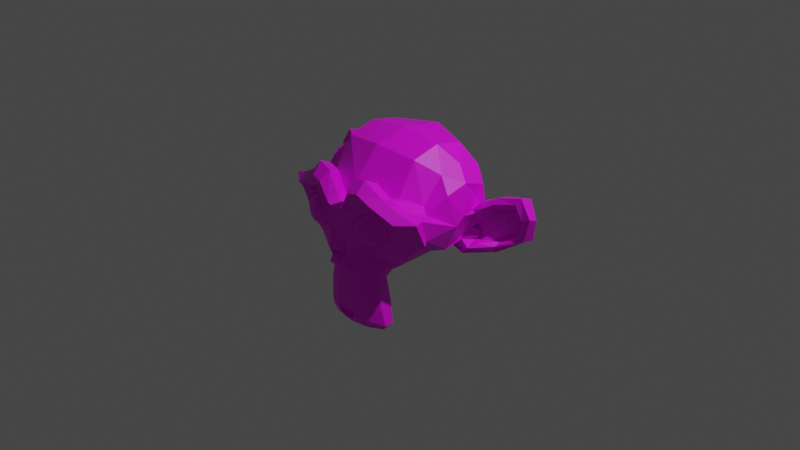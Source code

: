 # Source: monkey.blend  (saved by Blender 3.5.10; exported with 4.5.12 LTS)
import bpy
from mathutils import Matrix  # noqa: F401  (used for matrix-valued properties, if any)

bpy.ops.wm.read_factory_settings(use_empty=True)
scene = bpy.context.scene
scene.name = 'Scene'

# ---- collections
col_collection = bpy.data.collections.new('Collection'); scene.collection.children.link(col_collection)

# ---- images (referenced by path relative to the original .blend; pixels are not part of the script)
import os
ASSET_DIR = os.environ.get("B2B_ASSET_DIR", "")  # directory of the original .blend (textures are referenced by path, not embedded)
HERE = os.path.dirname(os.path.abspath(__file__))  # packed textures are extracted next to this script under _unpacked/

def load_image(name, relpath, width, height, colorspace="sRGB"):
    """Load a texture the original file referenced (path relative to the .blend, or extracted next to this script)."""
    p = next((c for c in (os.path.join(HERE, relpath), os.path.join(ASSET_DIR, relpath)) if relpath and os.path.exists(c)), "")
    if p:
        img = bpy.data.images.load(p, check_existing=True)
        img.name = name
    else:  # same state as the original file: an image datablock whose file is absent (Cycles renders it pink)
        img = bpy.data.images.new(name, width, height)
        img.source = "FILE"
        img.filepath = "//" + (relpath or name)
    img.colorspace_settings.name = colorspace
    return img
img_monkey_base_color = load_image('Monkey Base Color', '', 1024, 1024, 'sRGB')
img_diffuse = load_image('diffuse', 'diffuse.png', 1024, 1024, 'sRGB')

# ---- materials (node trees are filled in below, after node groups)
mat_material_001 = bpy.data.materials.new('Material.001')

# ---- material node trees
mat_material_001.use_nodes = True; mat_material_001.node_tree.nodes.clear()
_N = mat_material_001.node_tree.nodes; _L = mat_material_001.node_tree.links
n0 = _N.new('ShaderNodeBsdfPrincipled'); n0.name = 'Principled BSDF'; n0.location = (10, 300)
n0.distribution = 'GGX'
n0.subsurface_method = 'RANDOM_WALK_SKIN'
n0.inputs[3].default_value = 1.45
n0.inputs[27].default_value = (0.0, 0.0, 0.0, 1.0)
n0.inputs[28].default_value = 1.0
n1 = _N.new('ShaderNodeOutputMaterial'); n1.name = 'Material Output'; n1.location = (300, 300)
n2 = _N.new('ShaderNodeTexImage'); n2.name = 'Image Texture'; n2.location = (-280, 280)
n2.image = img_monkey_base_color
n3 = _N.new('ShaderNodeTexImage'); n3.name = 'Image Texture.001'; n3.location = (346, 102)
n3.image = img_diffuse
_L.new(n0.outputs[0], n1.inputs[0])
_L.new(n3.outputs[0], n0.inputs[0])
n1.is_active_output = True

# ---- world
world_world = bpy.data.worlds.new('World'); scene.world = world_world
world_world.use_nodes = True; world_world.node_tree.nodes.clear()
_N = world_world.node_tree.nodes; _L = world_world.node_tree.links
n0 = _N.new('ShaderNodeOutputWorld'); n0.name = 'World Output'; n0.location = (300, 300)
n1 = _N.new('ShaderNodeBackground'); n1.name = 'Background'; n1.location = (10, 300)
n1.inputs[0].default_value = (0.05088, 0.05088, 0.05088, 1.0)
_L.new(n1.outputs[0], n0.inputs[0])
n0.is_active_output = True
world_world.color = (0.05088, 0.05088, 0.05088)
world_world.use_sun_shadow = False
world_world.sun_shadow_jitter_overblur = 0.0

# ---- cameras
cam_camera = bpy.data.cameras.new('Camera')
cam_camera.clip_end = 100.0
cam_camera.ortho_scale = 7.314

# ---- lights
light_light = bpy.data.lights.new('Light', 'POINT')
light_light.transmission_factor = 0.0
light_light.energy = 1000.0
light_light.shadow_soft_size = 0.1
light_light.shadow_maximum_resolution = 0.006
light_light.use_absolute_resolution = True

# ---- meshes
me_suzanne = bpy.data.meshes.new('Suzanne')
me_suzanne.from_pydata([(0.4375, -0.7656, 0.1641), (-0.4375, -0.7656, 0.1641), (0.5, -0.6875, 0.09375), (-0.5, -0.6875, 0.09375), (0.5469, -0.5781, 0.05469), (-0.5469, -0.5781, 0.05469), (0.3516, -0.6172, -0.02344), (-0.3516, -0.6172, -0.02344), (0.3516, -0.7188, 0.03125), (-0.3516, -0.7188, 0.03125), (0.3516, -0.7812, 0.1328), (-0.3516, -0.7812, 0.1328), (0.2734, -0.7969, 0.1641), (-0.2734, -0.7969, 0.1641), (0.2031, -0.7422, 0.09375), (-0.2031, -0.7422, 0.09375), (0.1562, -0.6484, 0.05469), (-0.1562, -0.6484, 0.05469), (0.07812, -0.6562, 0.2422), (-0.07812, -0.6562, 0.2422), (0.1406, -0.7422, 0.2422), (-0.1406, -0.7422, 0.2422), (0.2422, -0.7969, 0.2422), (-0.2422, -0.7969, 0.2422), (0.2734, -0.7969, 0.3281), (-0.2734, -0.7969, 0.3281), (0.2031, -0.7422, 0.3906), (-0.2031, -0.7422, 0.3906), (0.1562, -0.6484, 0.4375), (-0.1562, -0.6484, 0.4375), (0.3516, -0.6172, 0.5156), (-0.3516, -0.6172, 0.5156), (0.3516, -0.7188, 0.4531), (-0.3516, -0.7188, 0.4531), (0.3516, -0.7812, 0.3594), (-0.3516, -0.7812, 0.3594), (0.4375, -0.7656, 0.3281), (-0.4375, -0.7656, 0.3281), (0.5, -0.6875, 0.3906), (-0.5, -0.6875, 0.3906), (0.5469, -0.5781, 0.4375), (-0.5469, -0.5781, 0.4375), (0.625, -0.5625, 0.2422), (-0.625, -0.5625, 0.2422), (0.5625, -0.6719, 0.2422), (-0.5625, -0.6719, 0.2422), (0.4688, -0.7578, 0.2422), (-0.4688, -0.7578, 0.2422), (0.4766, -0.7734, 0.2422), (-0.4766, -0.7734, 0.2422), (0.4453, -0.7812, 0.3359), (-0.4453, -0.7812, 0.3359), (0.3516, -0.8047, 0.375), (-0.3516, -0.8047, 0.375), (0.2656, -0.8203, 0.3359), (-0.2656, -0.8203, 0.3359), (0.2266, -0.8203, 0.2422), (-0.2266, -0.8203, 0.2422), (0.2656, -0.8203, 0.1562), (-0.2656, -0.8203, 0.1562), (0.3516, -0.8281, 0.2422), (-0.3516, -0.8281, 0.2422), (0.3516, -0.8047, 0.1172), (-0.3516, -0.8047, 0.1172), (0.4453, -0.7812, 0.1562), (-0.4453, -0.7812, 0.1562), (0.0, -0.7422, 0.4297), (0.0, -0.8203, 0.3516), (0.0, -0.7344, -0.6797), (0.0, -0.7812, -0.3203), (0.0, -0.7969, -0.1875), (0.0, -0.7188, -0.7734), (0.0, -0.6016, 0.4062), (0.0, -0.5703, 0.5703), (0.0, 0.5469, 0.8984), (0.0, 0.8516, 0.5625), (0.0, 0.8281, 0.07031), (0.0, 0.3516, -0.3828), (0.2031, -0.5625, -0.1875), (-0.2031, -0.5625, -0.1875), (0.3125, -0.5703, -0.4375), (-0.3125, -0.5703, -0.4375), (0.3516, -0.5703, -0.6953), (-0.3516, -0.5703, -0.6953), (0.3672, -0.5312, -0.8906), (-0.3672, -0.5312, -0.8906), (0.3281, -0.5234, -0.9453), (-0.3281, -0.5234, -0.9453), (0.1797, -0.5547, -0.9688), (-0.1797, -0.5547, -0.9688), (0.0, -0.5781, -0.9844), (0.4375, -0.5312, -0.1406), (-0.4375, -0.5312, -0.1406), (0.6328, -0.5391, -0.03906), (-0.6328, -0.5391, -0.03906), (0.8281, -0.4453, 0.1484), (-0.8281, -0.4453, 0.1484), (0.8594, -0.5938, 0.4297), (-0.8594, -0.5938, 0.4297), (0.7109, -0.625, 0.4844), (-0.7109, -0.625, 0.4844), (0.4922, -0.6875, 0.6016), (-0.4922, -0.6875, 0.6016), (0.3203, -0.7344, 0.7578), (-0.3203, -0.7344, 0.7578), (0.1562, -0.7578, 0.7188), (-0.1562, -0.7578, 0.7188), (0.0625, -0.75, 0.4922), (-0.0625, -0.75, 0.4922), (0.1641, -0.7734, 0.4141), (-0.1641, -0.7734, 0.4141), (0.125, -0.7656, 0.3047), (-0.125, -0.7656, 0.3047), (0.2031, -0.7422, 0.09375), (-0.2031, -0.7422, 0.09375), (0.375, -0.7031, 0.01562), (-0.375, -0.7031, 0.01562), (0.4922, -0.6719, 0.0625), (-0.4922, -0.6719, 0.0625), (0.625, -0.6484, 0.1875), (-0.625, -0.6484, 0.1875), (0.6406, -0.6484, 0.2969), (-0.6406, -0.6484, 0.2969), (0.6016, -0.6641, 0.375), (-0.6016, -0.6641, 0.375), (0.4297, -0.7188, 0.4375), (-0.4297, -0.7188, 0.4375), (0.25, -0.7578, 0.4688), (-0.25, -0.7578, 0.4688), (0.0, -0.7344, -0.7656), (0.1094, -0.7344, -0.7188), (-0.1094, -0.7344, -0.7188), (0.1172, -0.7109, -0.8359), (-0.1172, -0.7109, -0.8359), (0.0625, -0.6953, -0.8828), (-0.0625, -0.6953, -0.8828), (0.0, -0.6875, -0.8906), (0.0, -0.75, -0.1953), (0.0, -0.7422, -0.1406), (0.1016, -0.7422, -0.1484), (-0.1016, -0.7422, -0.1484), (0.125, -0.75, -0.2266), (-0.125, -0.75, -0.2266), (0.08594, -0.7422, -0.2891), (-0.08594, -0.7422, -0.2891), (0.3984, -0.6719, -0.04688), (-0.3984, -0.6719, -0.04688), (0.6172, -0.625, 0.05469), (-0.6172, -0.625, 0.05469), (0.7266, -0.6016, 0.2031), (-0.7266, -0.6016, 0.2031), (0.7422, -0.6562, 0.375), (-0.7422, -0.6562, 0.375), (0.6875, -0.7266, 0.4141), (-0.6875, -0.7266, 0.4141), (0.4375, -0.7969, 0.5469), (-0.4375, -0.7969, 0.5469), (0.3125, -0.8359, 0.6406), (-0.3125, -0.8359, 0.6406), (0.2031, -0.8516, 0.6172), (-0.2031, -0.8516, 0.6172), (0.1016, -0.8438, 0.4297), (-0.1016, -0.8438, 0.4297), (0.125, -0.8125, -0.1016), (-0.125, -0.8125, -0.1016), (0.2109, -0.7109, -0.4453), (-0.2109, -0.7109, -0.4453), (0.25, -0.6875, -0.7031), (-0.25, -0.6875, -0.7031), (0.2656, -0.6641, -0.8203), (-0.2656, -0.6641, -0.8203), (0.2344, -0.6328, -0.9141), (-0.2344, -0.6328, -0.9141), (0.1641, -0.6328, -0.9297), (-0.1641, -0.6328, -0.9297), (0.0, -0.6406, -0.9453), (0.0, -0.7266, 0.04688), (0.0, -0.7656, 0.2109), (0.3281, -0.7422, 0.4766), (-0.3281, -0.7422, 0.4766), (0.1641, -0.75, 0.1406), (-0.1641, -0.75, 0.1406), (0.1328, -0.7578, 0.2109), (-0.1328, -0.7578, 0.2109), (0.1172, -0.7344, -0.6875), (-0.1172, -0.7344, -0.6875), (0.07812, -0.75, -0.4453), (-0.07812, -0.75, -0.4453), (0.0, -0.75, -0.4453), (0.0, -0.7422, -0.3281), (0.09375, -0.7812, -0.2734), (-0.09375, -0.7812, -0.2734), (0.1328, -0.7969, -0.2266), (-0.1328, -0.7969, -0.2266), (0.1094, -0.7812, -0.1328), (-0.1094, -0.7812, -0.1328), (0.03906, -0.7812, -0.125), (-0.03906, -0.7812, -0.125), (0.0, -0.8281, -0.2031), (0.04688, -0.8125, -0.1484), (-0.04688, -0.8125, -0.1484), (0.09375, -0.8125, -0.1562), (-0.09375, -0.8125, -0.1562), (0.1094, -0.8281, -0.2266), (-0.1094, -0.8281, -0.2266), (0.07812, -0.8047, -0.25), (-0.07812, -0.8047, -0.25), (0.0, -0.8047, -0.2891), (0.2578, -0.5547, -0.3125), (-0.2578, -0.5547, -0.3125), (0.1641, -0.7109, -0.2422), (-0.1641, -0.7109, -0.2422), (0.1797, -0.7109, -0.3125), (-0.1797, -0.7109, -0.3125), (0.2344, -0.5547, -0.25), (-0.2344, -0.5547, -0.25), (0.0, -0.6875, -0.875), (0.04688, -0.6875, -0.8672), (-0.04688, -0.6875, -0.8672), (0.09375, -0.7109, -0.8203), (-0.09375, -0.7109, -0.8203), (0.09375, -0.7266, -0.7422), (-0.09375, -0.7266, -0.7422), (0.0, -0.6562, -0.7812), (0.09375, -0.6641, -0.75), (-0.09375, -0.6641, -0.75), (0.09375, -0.6406, -0.8125), (-0.09375, -0.6406, -0.8125), (0.04688, -0.6328, -0.8516), (-0.04688, -0.6328, -0.8516), (0.0, -0.6328, -0.8594), (0.1719, -0.7812, 0.2188), (-0.1719, -0.7812, 0.2188), (0.1875, -0.7734, 0.1562), (-0.1875, -0.7734, 0.1562), (0.3359, -0.7578, 0.4297), (-0.3359, -0.7578, 0.4297), (0.2734, -0.7734, 0.4219), (-0.2734, -0.7734, 0.4219), (0.4219, -0.7734, 0.3984), (-0.4219, -0.7734, 0.3984), (0.5625, -0.6953, 0.3516), (-0.5625, -0.6953, 0.3516), (0.5859, -0.6875, 0.2891), (-0.5859, -0.6875, 0.2891), (0.5781, -0.6797, 0.1953), (-0.5781, -0.6797, 0.1953), (0.4766, -0.7188, 0.1016), (-0.4766, -0.7188, 0.1016), (0.375, -0.7422, 0.0625), (-0.375, -0.7422, 0.0625), (0.2266, -0.7812, 0.1094), (-0.2266, -0.7812, 0.1094), (0.1797, -0.7812, 0.2969), (-0.1797, -0.7812, 0.2969), (0.2109, -0.7812, 0.375), (-0.2109, -0.7812, 0.375), (0.2344, -0.7578, 0.3594), (-0.2344, -0.7578, 0.3594), (0.1953, -0.7578, 0.2969), (-0.1953, -0.7578, 0.2969), (0.2422, -0.7578, 0.125), (-0.2422, -0.7578, 0.125), (0.375, -0.7266, 0.08594), (-0.375, -0.7266, 0.08594), (0.4609, -0.7031, 0.1172), (-0.4609, -0.7031, 0.1172), (0.5469, -0.6719, 0.2109), (-0.5469, -0.6719, 0.2109), (0.5547, -0.6719, 0.2812), (-0.5547, -0.6719, 0.2812), (0.5312, -0.6797, 0.3359), (-0.5312, -0.6797, 0.3359), (0.4141, -0.75, 0.3906), (-0.4141, -0.75, 0.3906), (0.2812, -0.7656, 0.3984), (-0.2812, -0.7656, 0.3984), (0.3359, -0.75, 0.4062), (-0.3359, -0.75, 0.4062), (0.2031, -0.75, 0.1719), (-0.2031, -0.75, 0.1719), (0.1953, -0.75, 0.2266), (-0.1953, -0.75, 0.2266), (0.1094, -0.6094, 0.4609), (-0.1094, -0.6094, 0.4609), (0.1953, -0.6172, 0.6641), (-0.1953, -0.6172, 0.6641), (0.3359, -0.5938, 0.6875), (-0.3359, -0.5938, 0.6875), (0.4844, -0.5547, 0.5547), (-0.4844, -0.5547, 0.5547), (0.6797, -0.4922, 0.4531), (-0.6797, -0.4922, 0.4531), (0.7969, -0.4609, 0.4062), (-0.7969, -0.4609, 0.4062), (0.7734, -0.375, 0.1641), (-0.7734, -0.375, 0.1641), (0.6016, -0.4141, 0.0), (-0.6016, -0.4141, 0.0), (0.4375, -0.4688, -0.09375), (-0.4375, -0.4688, -0.09375), (0.0, -0.2891, 0.8984), (0.0, 0.07812, 0.9844), (0.0, 0.6719, -0.1953), (0.0, -0.1875, -0.4609), (0.0, -0.4609, -0.9766), (0.0, -0.3438, -0.8047), (0.0, -0.3203, -0.5703), (0.0, -0.2812, -0.4844), (0.8516, -0.05469, 0.2344), (-0.8516, -0.05469, 0.2344), (0.8594, 0.04688, 0.3203), (-0.8594, 0.04688, 0.3203), (0.7734, 0.4375, 0.2656), (-0.7734, 0.4375, 0.2656), (0.4609, 0.7031, 0.4375), (-0.4609, 0.7031, 0.4375), (0.7344, -0.07031, -0.04688), (-0.7344, -0.07031, -0.04688), (0.5938, 0.1641, -0.125), (-0.5938, 0.1641, -0.125), (0.6406, 0.4297, -0.007812), (-0.6406, 0.4297, -0.007812), (0.3359, 0.6641, 0.05469), (-0.3359, 0.6641, 0.05469), (0.2344, -0.4062, -0.3516), (-0.2344, -0.4062, -0.3516), (0.1797, -0.2578, -0.4141), (-0.1797, -0.2578, -0.4141), (0.2891, -0.3828, -0.7109), (-0.2891, -0.3828, -0.7109), (0.25, -0.3906, -0.5), (-0.25, -0.3906, -0.5), (0.3281, -0.3984, -0.9141), (-0.3281, -0.3984, -0.9141), (0.1406, -0.3672, -0.7578), (-0.1406, -0.3672, -0.7578), (0.125, -0.3594, -0.5391), (-0.125, -0.3594, -0.5391), (0.1641, -0.4375, -0.9453), (-0.1641, -0.4375, -0.9453), (0.2188, -0.4297, -0.2812), (-0.2188, -0.4297, -0.2812), (0.2109, -0.4688, -0.2266), (-0.2109, -0.4688, -0.2266), (0.2031, -0.5, -0.1719), (-0.2031, -0.5, -0.1719), (0.2109, -0.1641, -0.3906), (-0.2109, -0.1641, -0.3906), (0.2969, 0.2656, -0.3125), (-0.2969, 0.2656, -0.3125), (0.3438, 0.5391, -0.1484), (-0.3438, 0.5391, -0.1484), (0.4531, 0.3828, 0.8672), (-0.4531, 0.3828, 0.8672), (0.4531, 0.07031, 0.9297), (-0.4531, 0.07031, 0.9297), (0.4531, -0.2344, 0.8516), (-0.4531, -0.2344, 0.8516), (0.4609, -0.4297, 0.5234), (-0.4609, -0.4297, 0.5234), (0.7266, -0.3359, 0.4062), (-0.7266, -0.3359, 0.4062), (0.6328, -0.2812, 0.4531), (-0.6328, -0.2812, 0.4531), (0.6406, -0.05469, 0.7031), (-0.6406, -0.05469, 0.7031), (0.7969, -0.125, 0.5625), (-0.7969, -0.125, 0.5625), (0.7969, 0.1172, 0.6172), (-0.7969, 0.1172, 0.6172), (0.6406, 0.1953, 0.75), (-0.6406, 0.1953, 0.75), (0.6406, 0.4453, 0.6797), (-0.6406, 0.4453, 0.6797), (0.7969, 0.3594, 0.5391), (-0.7969, 0.3594, 0.5391), (0.6172, 0.5859, 0.3281), (-0.6172, 0.5859, 0.3281), (0.4844, 0.5469, 0.02344), (-0.4844, 0.5469, 0.02344), (0.8203, 0.2031, 0.3281), (-0.8203, 0.2031, 0.3281), (0.4062, -0.1484, -0.1719), (-0.4062, -0.1484, -0.1719), (0.4297, 0.2109, -0.1953), (-0.4297, 0.2109, -0.1953), (0.8906, 0.2344, 0.4062), (-0.8906, 0.2344, 0.4062), (0.7734, 0.125, -0.1406), (-0.7734, 0.125, -0.1406), (1.039, 0.3281, -0.1016), (-1.039, 0.3281, -0.1016), (1.281, 0.4297, 0.05469), (-1.281, 0.4297, 0.05469), (1.352, 0.4219, 0.3203), (-1.352, 0.4219, 0.3203), (1.234, 0.4219, 0.5078), (-1.234, 0.4219, 0.5078), (1.023, 0.3125, 0.4766), (-1.023, 0.3125, 0.4766), (1.016, 0.2891, 0.4141), (-1.016, 0.2891, 0.4141), (1.188, 0.3906, 0.4375), (-1.188, 0.3906, 0.4375), (1.266, 0.4062, 0.2891), (-1.266, 0.4062, 0.2891), (1.211, 0.4062, 0.07812), (-1.211, 0.4062, 0.07812), (1.031, 0.3047, -0.03906), (-1.031, 0.3047, -0.03906), (0.8281, 0.1328, -0.07031), (-0.8281, 0.1328, -0.07031), (0.9219, 0.2188, 0.3594), (-0.9219, 0.2188, 0.3594), (0.9453, 0.2891, 0.3047), (-0.9453, 0.2891, 0.3047), (0.8828, 0.2109, -0.02344), (-0.8828, 0.2109, -0.02344), (1.039, 0.3672, 0.0), (-1.039, 0.3672, 0.0), (1.188, 0.4453, 0.09375), (-1.188, 0.4453, 0.09375), (1.234, 0.4453, 0.25), (-1.234, 0.4453, 0.25), (1.172, 0.4375, 0.3594), (-1.172, 0.4375, 0.3594), (1.023, 0.3594, 0.3438), (-1.023, 0.3594, 0.3438), (0.8438, 0.2109, 0.2891), (-0.8438, 0.2109, 0.2891), (0.8359, 0.2734, 0.1719), (-0.8359, 0.2734, 0.1719), (0.7578, 0.2734, 0.09375), (-0.7578, 0.2734, 0.09375), (0.8203, 0.2734, 0.08594), (-0.8203, 0.2734, 0.08594), (0.8438, 0.2734, 0.01562), (-0.8438, 0.2734, 0.01562), (0.8125, 0.2734, -0.01562), (-0.8125, 0.2734, -0.01562), (0.7266, 0.07031, 0.0), (-0.7266, 0.07031, 0.0), (0.7188, 0.1719, -0.02344), (-0.7188, 0.1719, -0.02344), (0.7188, 0.1875, 0.03906), (-0.7188, 0.1875, 0.03906), (0.7969, 0.2109, 0.2031), (-0.7969, 0.2109, 0.2031), (0.8906, 0.2656, 0.2422), (-0.8906, 0.2656, 0.2422), (0.8906, 0.3203, 0.2344), (-0.8906, 0.3203, 0.2344), (0.8125, 0.3203, -0.01562), (-0.8125, 0.3203, -0.01562), (0.8516, 0.3203, 0.01562), (-0.8516, 0.3203, 0.01562), (0.8281, 0.3203, 0.07812), (-0.8281, 0.3203, 0.07812), (0.7656, 0.3203, 0.09375), (-0.7656, 0.3203, 0.09375), (0.8438, 0.3203, 0.1719), (-0.8438, 0.3203, 0.1719), (1.039, 0.4141, 0.3281), (-1.039, 0.4141, 0.3281), (1.188, 0.4844, 0.3438), (-1.188, 0.4844, 0.3438), (1.258, 0.4922, 0.2422), (-1.258, 0.4922, 0.2422), (1.211, 0.4844, 0.08594), (-1.211, 0.4844, 0.08594), (1.047, 0.4219, 0.0), (-1.047, 0.4219, 0.0), (0.8828, 0.2656, -0.01562), (-0.8828, 0.2656, -0.01562), (0.9531, 0.3438, 0.2891), (-0.9531, 0.3438, 0.2891), (0.8906, 0.3281, 0.1094), (-0.8906, 0.3281, 0.1094), (0.9375, 0.3359, 0.0625), (-0.9375, 0.3359, 0.0625), (1.0, 0.3672, 0.125), (-1.0, 0.3672, 0.125), (0.9609, 0.3516, 0.1719), (-0.9609, 0.3516, 0.1719), (1.016, 0.375, 0.2344), (-1.016, 0.375, 0.2344), (1.055, 0.3828, 0.1875), (-1.055, 0.3828, 0.1875), (1.109, 0.3906, 0.2109), (-1.109, 0.3906, 0.2109), (1.086, 0.3906, 0.2734), (-1.086, 0.3906, 0.2734), (1.023, 0.4844, 0.4375), (-1.023, 0.4844, 0.4375), (1.25, 0.5469, 0.4688), (-1.25, 0.5469, 0.4688), (1.367, 0.5, 0.2969), (-1.367, 0.5, 0.2969), (1.312, 0.5312, 0.05469), (-1.312, 0.5312, 0.05469), (1.039, 0.4922, -0.08594), (-1.039, 0.4922, -0.08594), (0.7891, 0.3281, -0.125), (-0.7891, 0.3281, -0.125), (0.8594, 0.3828, 0.3828), (-0.8594, 0.3828, 0.3828)], [], [(46, 0, 2, 44), (3, 1, 47, 45), (44, 2, 4, 42), (5, 3, 45, 43), (2, 8, 6, 4), (7, 9, 3, 5), (0, 10, 8, 2), (9, 11, 1, 3), (10, 12, 14, 8), (15, 13, 11, 9), (8, 14, 16, 6), (17, 15, 9, 7), (14, 20, 18, 16), (19, 21, 15, 17), (12, 22, 20, 14), (21, 23, 13, 15), (22, 24, 26, 20), (27, 25, 23, 21), (20, 26, 28, 18), (29, 27, 21, 19), (26, 32, 30, 28), (31, 33, 27, 29), (24, 34, 32, 26), (33, 35, 25, 27), (34, 36, 38, 32), (39, 37, 35, 33), (32, 38, 40, 30), (41, 39, 33, 31), (38, 44, 42, 40), (43, 45, 39, 41), (36, 46, 44, 38), (45, 47, 37, 39), (46, 36, 50, 48), (51, 37, 47, 49), (36, 34, 52, 50), (53, 35, 37, 51), (34, 24, 54, 52), (55, 25, 35, 53), (24, 22, 56, 54), (57, 23, 25, 55), (22, 12, 58, 56), (59, 13, 23, 57), (12, 10, 62, 58), (63, 11, 13, 59), (10, 0, 64, 62), (65, 1, 11, 63), (0, 46, 48, 64), (49, 47, 1, 65), (60, 64, 48), (49, 65, 61), (62, 64, 60), (61, 65, 63), (60, 58, 62), (63, 59, 61), (60, 56, 58), (59, 57, 61), (60, 54, 56), (57, 55, 61), (60, 52, 54), (55, 53, 61), (60, 50, 52), (53, 51, 61), (60, 48, 50), (51, 49, 61), (88, 173, 175, 90), (175, 174, 89, 90), (86, 171, 173, 88), (174, 172, 87, 89), (84, 169, 171, 86), (172, 170, 85, 87), (82, 167, 169, 84), (170, 168, 83, 85), (80, 165, 167, 82), (168, 166, 81, 83), (78, 91, 145, 163), (146, 92, 79, 164), (91, 93, 147, 145), (148, 94, 92, 146), (93, 95, 149, 147), (150, 96, 94, 148), (95, 97, 151, 149), (152, 98, 96, 150), (97, 99, 153, 151), (154, 100, 98, 152), (99, 101, 155, 153), (156, 102, 100, 154), (101, 103, 157, 155), (158, 104, 102, 156), (103, 105, 159, 157), (160, 106, 104, 158), (105, 107, 161, 159), (162, 108, 106, 160), (107, 66, 67, 161), (67, 66, 108, 162), (109, 127, 159, 161), (160, 128, 110, 162), (127, 178, 157, 159), (158, 179, 128, 160), (125, 155, 157, 178), (158, 156, 126, 179), (123, 153, 155, 125), (156, 154, 124, 126), (121, 151, 153, 123), (154, 152, 122, 124), (119, 149, 151, 121), (152, 150, 120, 122), (117, 147, 149, 119), (150, 148, 118, 120), (115, 145, 147, 117), (148, 146, 116, 118), (113, 163, 145, 115), (146, 164, 114, 116), (113, 180, 176, 163), (176, 181, 114, 164), (109, 161, 67, 111), (67, 162, 110, 112), (111, 67, 177, 182), (177, 67, 112, 183), (176, 180, 182, 177), (183, 181, 176, 177), (134, 136, 175, 173), (175, 136, 135, 174), (132, 134, 173, 171), (174, 135, 133, 172), (130, 132, 171, 169), (172, 133, 131, 170), (165, 186, 184, 167), (185, 187, 166, 168), (130, 169, 167, 184), (168, 170, 131, 185), (143, 189, 188, 186), (188, 189, 144, 187), (184, 186, 188, 68), (188, 187, 185, 68), (129, 130, 184, 68), (185, 131, 129, 68), (141, 192, 190, 143), (191, 193, 142, 144), (139, 194, 192, 141), (193, 195, 140, 142), (138, 196, 194, 139), (195, 197, 138, 140), (137, 70, 196, 138), (197, 70, 137, 138), (189, 143, 190, 69), (191, 144, 189, 69), (69, 190, 205, 207), (206, 191, 69, 207), (70, 198, 199, 196), (200, 198, 70, 197), (196, 199, 201, 194), (202, 200, 197, 195), (194, 201, 203, 192), (204, 202, 195, 193), (192, 203, 205, 190), (206, 204, 193, 191), (198, 203, 201, 199), (202, 204, 198, 200), (198, 207, 205, 203), (206, 207, 198, 204), (138, 139, 163, 176), (164, 140, 138, 176), (139, 141, 210, 163), (211, 142, 140, 164), (141, 143, 212, 210), (213, 144, 142, 211), (143, 186, 165, 212), (166, 187, 144, 213), (80, 208, 212, 165), (213, 209, 81, 166), (208, 214, 210, 212), (211, 215, 209, 213), (78, 163, 210, 214), (211, 164, 79, 215), (130, 129, 71, 221), (71, 129, 131, 222), (132, 130, 221, 219), (222, 131, 133, 220), (134, 132, 219, 217), (220, 133, 135, 218), (136, 134, 217, 216), (218, 135, 136, 216), (216, 217, 228, 230), (229, 218, 216, 230), (217, 219, 226, 228), (227, 220, 218, 229), (219, 221, 224, 226), (225, 222, 220, 227), (221, 71, 223, 224), (223, 71, 222, 225), (223, 230, 228, 224), (229, 230, 223, 225), (224, 228, 226), (227, 229, 225), (182, 180, 233, 231), (234, 181, 183, 232), (111, 182, 231, 253), (232, 183, 112, 254), (109, 111, 253, 255), (254, 112, 110, 256), (180, 113, 251, 233), (252, 114, 181, 234), (113, 115, 249, 251), (250, 116, 114, 252), (115, 117, 247, 249), (248, 118, 116, 250), (117, 119, 245, 247), (246, 120, 118, 248), (119, 121, 243, 245), (244, 122, 120, 246), (121, 123, 241, 243), (242, 124, 122, 244), (123, 125, 239, 241), (240, 126, 124, 242), (125, 178, 235, 239), (236, 179, 126, 240), (178, 127, 237, 235), (238, 128, 179, 236), (127, 109, 255, 237), (256, 110, 128, 238), (237, 255, 257, 275), (258, 256, 238, 276), (235, 237, 275, 277), (276, 238, 236, 278), (239, 235, 277, 273), (278, 236, 240, 274), (241, 239, 273, 271), (274, 240, 242, 272), (243, 241, 271, 269), (272, 242, 244, 270), (245, 243, 269, 267), (270, 244, 246, 268), (247, 245, 267, 265), (268, 246, 248, 266), (249, 247, 265, 263), (266, 248, 250, 264), (251, 249, 263, 261), (264, 250, 252, 262), (233, 251, 261, 279), (262, 252, 234, 280), (255, 253, 259, 257), (260, 254, 256, 258), (253, 231, 281, 259), (282, 232, 254, 260), (231, 233, 279, 281), (280, 234, 232, 282), (66, 107, 283, 72), (284, 108, 66, 72), (107, 105, 285, 283), (286, 106, 108, 284), (105, 103, 287, 285), (288, 104, 106, 286), (103, 101, 289, 287), (290, 102, 104, 288), (101, 99, 291, 289), (292, 100, 102, 290), (99, 97, 293, 291), (294, 98, 100, 292), (97, 95, 295, 293), (296, 96, 98, 294), (95, 93, 297, 295), (298, 94, 96, 296), (93, 91, 299, 297), (300, 92, 94, 298), (307, 308, 327, 337), (328, 308, 307, 338), (306, 307, 337, 335), (338, 307, 306, 336), (305, 306, 335, 339), (336, 306, 305, 340), (88, 90, 305, 339), (305, 90, 89, 340), (86, 88, 339, 333), (340, 89, 87, 334), (84, 86, 333, 329), (334, 87, 85, 330), (82, 84, 329, 331), (330, 85, 83, 332), (329, 335, 337, 331), (338, 336, 330, 332), (329, 333, 339, 335), (340, 334, 330, 336), (325, 331, 337, 327), (338, 332, 326, 328), (80, 82, 331, 325), (332, 83, 81, 326), (208, 341, 343, 214), (344, 342, 209, 215), (80, 325, 341, 208), (342, 326, 81, 209), (78, 214, 343, 345), (344, 215, 79, 346), (78, 345, 299, 91), (300, 346, 79, 92), (76, 323, 351, 303), (352, 324, 76, 303), (303, 351, 349, 77), (350, 352, 303, 77), (77, 349, 347, 304), (348, 350, 77, 304), (304, 347, 327, 308), (328, 348, 304, 308), (325, 327, 347, 341), (348, 328, 326, 342), (295, 297, 317, 309), (318, 298, 296, 310), (75, 315, 323, 76), (324, 316, 75, 76), (301, 357, 355, 302), (356, 358, 301, 302), (302, 355, 353, 74), (354, 356, 302, 74), (74, 353, 315, 75), (316, 354, 74, 75), (291, 293, 361, 363), (362, 294, 292, 364), (363, 361, 367, 365), (368, 362, 364, 366), (365, 367, 369, 371), (370, 368, 366, 372), (371, 369, 375, 373), (376, 370, 372, 374), (313, 377, 373, 375), (374, 378, 314, 376), (315, 353, 373, 377), (374, 354, 316, 378), (353, 355, 371, 373), (372, 356, 354, 374), (355, 357, 365, 371), (366, 358, 356, 372), (357, 359, 363, 365), (364, 360, 358, 366), (289, 291, 363, 359), (364, 292, 290, 360), (73, 359, 357, 301), (358, 360, 73, 301), (283, 285, 287, 289), (288, 286, 284, 290), (283, 289, 359, 73), (360, 290, 284, 73), (72, 283, 73), (73, 284, 72), (293, 295, 309, 361), (310, 296, 294, 362), (309, 311, 367, 361), (368, 312, 310, 362), (311, 381, 369, 367), (370, 382, 312, 368), (313, 375, 369, 381), (370, 376, 314, 382), (347, 349, 385, 383), (386, 350, 348, 384), (317, 383, 385, 319), (386, 384, 318, 320), (297, 299, 383, 317), (384, 300, 298, 318), (299, 343, 341, 383), (342, 344, 300, 384), (341, 347, 383), (384, 348, 342), (299, 345, 343), (344, 346, 300), (313, 321, 379, 377), (380, 322, 314, 378), (315, 377, 379, 323), (380, 378, 316, 324), (319, 385, 379, 321), (380, 386, 320, 322), (349, 351, 379, 385), (380, 352, 350, 386), (323, 379, 351), (352, 380, 324), (399, 387, 413, 401), (414, 388, 400, 402), (399, 401, 403, 397), (404, 402, 400, 398), (397, 403, 405, 395), (406, 404, 398, 396), (395, 405, 407, 393), (408, 406, 396, 394), (393, 407, 409, 391), (410, 408, 394, 392), (391, 409, 411, 389), (412, 410, 392, 390), (409, 419, 417, 411), (418, 420, 410, 412), (407, 421, 419, 409), (420, 422, 408, 410), (405, 423, 421, 407), (422, 424, 406, 408), (403, 425, 423, 405), (424, 426, 404, 406), (401, 427, 425, 403), (426, 428, 402, 404), (401, 413, 415, 427), (416, 414, 402, 428), (317, 319, 443, 441), (444, 320, 318, 442), (319, 389, 411, 443), (412, 390, 320, 444), (309, 317, 441, 311), (442, 318, 310, 312), (381, 429, 413, 387), (414, 430, 382, 388), (411, 417, 439, 443), (440, 418, 412, 444), (437, 445, 443, 439), (444, 446, 438, 440), (433, 445, 437, 435), (438, 446, 434, 436), (431, 447, 445, 433), (446, 448, 432, 434), (429, 447, 431, 449), (432, 448, 430, 450), (413, 429, 449, 415), (450, 430, 414, 416), (311, 447, 429, 381), (430, 448, 312, 382), (311, 441, 445, 447), (446, 442, 312, 448), (441, 443, 445), (446, 444, 442), (415, 449, 451, 475), (452, 450, 416, 476), (449, 431, 461, 451), (462, 432, 450, 452), (431, 433, 459, 461), (460, 434, 432, 462), (433, 435, 457, 459), (458, 436, 434, 460), (435, 437, 455, 457), (456, 438, 436, 458), (437, 439, 453, 455), (454, 440, 438, 456), (439, 417, 473, 453), (474, 418, 440, 454), (427, 415, 475, 463), (476, 416, 428, 464), (425, 427, 463, 465), (464, 428, 426, 466), (423, 425, 465, 467), (466, 426, 424, 468), (421, 423, 467, 469), (468, 424, 422, 470), (419, 421, 469, 471), (470, 422, 420, 472), (417, 419, 471, 473), (472, 420, 418, 474), (457, 455, 479, 477), (480, 456, 458, 478), (477, 479, 481, 483), (482, 480, 478, 484), (483, 481, 487, 485), (488, 482, 484, 486), (485, 487, 489, 491), (490, 488, 486, 492), (463, 475, 485, 491), (486, 476, 464, 492), (451, 483, 485, 475), (486, 484, 452, 476), (451, 461, 477, 483), (478, 462, 452, 484), (457, 477, 461, 459), (462, 478, 458, 460), (453, 473, 479, 455), (480, 474, 454, 456), (471, 481, 479, 473), (480, 482, 472, 474), (469, 487, 481, 471), (482, 488, 470, 472), (467, 489, 487, 469), (488, 490, 468, 470), (465, 491, 489, 467), (490, 492, 466, 468), (463, 491, 465), (466, 492, 464), (391, 389, 503, 501), (504, 390, 392, 502), (393, 391, 501, 499), (502, 392, 394, 500), (395, 393, 499, 497), (500, 394, 396, 498), (397, 395, 497, 495), (498, 396, 398, 496), (399, 397, 495, 493), (496, 398, 400, 494), (387, 399, 493, 505), (494, 400, 388, 506), (493, 501, 503, 505), (504, 502, 494, 506), (493, 495, 499, 501), (500, 496, 494, 502), (495, 497, 499), (500, 498, 496), (313, 381, 387, 505), (388, 382, 314, 506), (313, 505, 503, 321), (504, 506, 314, 322), (319, 321, 503, 389), (504, 322, 320, 390)])
_uv = me_suzanne.uv_layers.new(name='UVMap')
_uv.uv.foreach_set('vector', [0.891, 0.5901, 0.8706, 0.5896, 0.8601, 0.5601, 0.9046, 0.5594, 0.8562, 0.8505, 0.8681, 0.8215, 0.8884, 0.822, 0.9006, 0.8532, 0.9046, 0.5594, 0.8601, 0.5601, 0.853, 0.5216, 0.9202, 0.5245, 0.8475, 0.8887, 0.8562, 0.8505, 0.9006, 0.8532, 0.9147, 0.8887, 0.8601, 0.5601, 0.8289, 0.5908, 0.7985, 0.5695, 0.853, 0.5216, 0.7951, 0.8384, 0.8264, 0.8185, 0.8562, 0.8505, 0.8475, 0.8887, 0.8706, 0.5896, 0.8544, 0.6048, 0.8289, 0.5908, 0.8601, 0.5601, 0.8264, 0.8185, 0.8525, 0.8057, 0.8681, 0.8215, 0.8562, 0.8505, 0.8544, 0.6048, 0.8541, 0.6255, 0.8282, 0.6334, 0.8289, 0.5908, 0.8276, 0.776, 0.8532, 0.785, 0.8525, 0.8057, 0.8264, 0.8185, 0.8289, 0.5908, 0.8282, 0.6334, 0.791, 0.6454, 0.7985, 0.5695, 0.791, 0.7622, 0.8276, 0.776, 0.8264, 0.8185, 0.7951, 0.8384, 0.8282, 0.6334, 0.8552, 0.6685, 0.8424, 0.7025, 0.791, 0.6454, 0.8448, 0.7075, 0.8561, 0.742, 0.8276, 0.776, 0.791, 0.7622, 0.8541, 0.6255, 0.8675, 0.6423, 0.8552, 0.6685, 0.8282, 0.6334, 0.8561, 0.742, 0.8673, 0.7688, 0.8532, 0.785, 0.8276, 0.776, 0.8675, 0.6423, 0.8905, 0.6419, 0.9004, 0.667, 0.8552, 0.6685, 0.9012, 0.7456, 0.8902, 0.7702, 0.8673, 0.7688, 0.8561, 0.742, 0.8552, 0.6685, 0.9004, 0.667, 0.9189, 0.6997, 0.8424, 0.7025, 0.9212, 0.7137, 0.9012, 0.7456, 0.8561, 0.742, 0.8448, 0.7075, 0.9004, 0.667, 0.9319, 0.6368, 0.9684, 0.6453, 0.9189, 0.6997, 0.9682, 0.7702, 0.9314, 0.7771, 0.9012, 0.7456, 0.9212, 0.7137, 0.8905, 0.6419, 0.9059, 0.6279, 0.9319, 0.6368, 0.9004, 0.667, 0.9314, 0.7771, 0.905, 0.7849, 0.8902, 0.7702, 0.9012, 0.7456, 0.9059, 0.6279, 0.9062, 0.6057, 0.9337, 0.593, 0.9319, 0.6368, 0.9312, 0.8209, 0.9044, 0.807, 0.905, 0.7849, 0.9314, 0.7771, 0.9319, 0.6368, 0.9337, 0.593, 0.9684, 0.5738, 0.9684, 0.6453, 0.965, 0.8417, 0.9312, 0.8209, 0.9314, 0.7771, 0.9682, 0.7702, 0.9337, 0.593, 0.9046, 0.5594, 0.9202, 0.5245, 0.9684, 0.5738, 0.9147, 0.8887, 0.9006, 0.8532, 0.9312, 0.8209, 0.965, 0.8417, 0.9062, 0.6057, 0.891, 0.5901, 0.9046, 0.5594, 0.9337, 0.593, 0.9006, 0.8532, 0.8884, 0.822, 0.9044, 0.807, 0.9312, 0.8209, 0.891, 0.5901, 0.9062, 0.6057, 0.9024, 0.6079, 0.8896, 0.5933, 0.9006, 0.8047, 0.9044, 0.807, 0.8884, 0.822, 0.8872, 0.8187, 0.9062, 0.6057, 0.9059, 0.6279, 0.8998, 0.6263, 0.9024, 0.6079, 0.8988, 0.7862, 0.905, 0.7849, 0.9044, 0.807, 0.9006, 0.8047, 0.9059, 0.6279, 0.8905, 0.6419, 0.8878, 0.6365, 0.8998, 0.6263, 0.8874, 0.7754, 0.8902, 0.7702, 0.905, 0.7849, 0.8988, 0.7862, 0.8905, 0.6419, 0.8675, 0.6423, 0.8709, 0.6352, 0.8878, 0.6365, 0.8704, 0.776, 0.8673, 0.7688, 0.8902, 0.7702, 0.8874, 0.7754, 0.8675, 0.6423, 0.8541, 0.6255, 0.8599, 0.6239, 0.8709, 0.6352, 0.8589, 0.7868, 0.8532, 0.785, 0.8673, 0.7688, 0.8704, 0.776, 0.8541, 0.6255, 0.8544, 0.6048, 0.8597, 0.6082, 0.8599, 0.6239, 0.8579, 0.8025, 0.8525, 0.8057, 0.8532, 0.785, 0.8589, 0.7868, 0.8544, 0.6048, 0.8706, 0.5896, 0.8717, 0.594, 0.8597, 0.6082, 0.8693, 0.8172, 0.8681, 0.8215, 0.8525, 0.8057, 0.8579, 0.8025, 0.8706, 0.5896, 0.891, 0.5901, 0.8896, 0.5933, 0.8717, 0.594, 0.8872, 0.8187, 0.8884, 0.822, 0.8681, 0.8215, 0.8693, 0.8172, 0.8794, 0.6165, 0.8717, 0.594, 0.8896, 0.5933, 0.8872, 0.8187, 0.8693, 0.8172, 0.878, 0.7951, 0.8597, 0.6082, 0.8717, 0.594, 0.8794, 0.6165, 0.878, 0.7951, 0.8693, 0.8172, 0.8579, 0.8025, 0.8794, 0.6165, 0.8599, 0.6239, 0.8597, 0.6082, 0.8579, 0.8025, 0.8589, 0.7868, 0.878, 0.7951, 0.8794, 0.6165, 0.8709, 0.6352, 0.8599, 0.6239, 0.8589, 0.7868, 0.8704, 0.776, 0.878, 0.7951, 0.8794, 0.6165, 0.8878, 0.6365, 0.8709, 0.6352, 0.8704, 0.776, 0.8874, 0.7754, 0.878, 0.7951, 0.8794, 0.6165, 0.8998, 0.6263, 0.8878, 0.6365, 0.8874, 0.7754, 0.8988, 0.7862, 0.878, 0.7951, 0.8794, 0.6165, 0.9024, 0.6079, 0.8998, 0.6263, 0.8988, 0.7862, 0.9006, 0.8047, 0.878, 0.7951, 0.8794, 0.6165, 0.8896, 0.5933, 0.9024, 0.6079, 0.9006, 0.8047, 0.8872, 0.8187, 0.878, 0.7951, 0.5403, 0.05381, 0.5364, 0.06207, 0.5189, 0.05968, 0.5189, 0.05029, 0.5189, 0.05968, 0.5015, 0.06204, 0.4976, 0.05377, 0.5189, 0.05029, 0.5519, 0.05834, 0.5428, 0.06409, 0.5364, 0.06207, 0.5403, 0.05381, 0.5015, 0.06204, 0.4951, 0.06405, 0.486, 0.05827, 0.4976, 0.05377, 0.5551, 0.0619, 0.5463, 0.07267, 0.5428, 0.06409, 0.5519, 0.05834, 0.4951, 0.06405, 0.4916, 0.07262, 0.4828, 0.06183, 0.486, 0.05827, 0.5638, 0.07659, 0.5483, 0.08489, 0.5463, 0.07267, 0.5551, 0.0619, 0.4916, 0.07262, 0.4895, 0.08486, 0.474, 0.07651, 0.4828, 0.06183, 0.5831, 0.1085, 0.5556, 0.1217, 0.5483, 0.08489, 0.5638, 0.07659, 0.4895, 0.08486, 0.4822, 0.1218, 0.4545, 0.1085, 0.474, 0.07651, 0.6055, 0.1651, 0.6474, 0.2005, 0.6215, 0.2278, 0.5531, 0.2096, 0.4165, 0.2295, 0.3897, 0.2019, 0.432, 0.1656, 0.4853, 0.2101, 0.6474, 0.2005, 0.6764, 0.2332, 0.6648, 0.2532, 0.6215, 0.2278, 0.3727, 0.2564, 0.3603, 0.2359, 0.3897, 0.2019, 0.4165, 0.2295, 0.6764, 0.2332, 0.7153, 0.2654, 0.6839, 0.28, 0.6648, 0.2532, 0.3537, 0.2846, 0.3205, 0.2703, 0.3603, 0.2359, 0.3727, 0.2564, 0.7153, 0.2654, 0.7073, 0.3101, 0.6875, 0.3115, 0.6839, 0.28, 0.3512, 0.3174, 0.3307, 0.3169, 0.3205, 0.2703, 0.3537, 0.2846, 0.7073, 0.3101, 0.6974, 0.3327, 0.6768, 0.3239, 0.6875, 0.3115, 0.3627, 0.3297, 0.342, 0.3397, 0.3307, 0.3169, 0.3512, 0.3174, 0.6974, 0.3327, 0.6628, 0.3725, 0.6391, 0.3573, 0.6768, 0.3239, 0.4028, 0.3621, 0.3793, 0.3787, 0.342, 0.3397, 0.3627, 0.3297, 0.6628, 0.3725, 0.6268, 0.3958, 0.6183, 0.3752, 0.6391, 0.3573, 0.4246, 0.3793, 0.4169, 0.4006, 0.3793, 0.3787, 0.4028, 0.3621, 0.6268, 0.3958, 0.6048, 0.3978, 0.6008, 0.3779, 0.6183, 0.3752, 0.4424, 0.3812, 0.4393, 0.4015, 0.4169, 0.4006, 0.4246, 0.3793, 0.6048, 0.3978, 0.5531, 0.3905, 0.5597, 0.357, 0.6008, 0.3779, 0.4829, 0.3585, 0.4909, 0.3919, 0.4393, 0.4015, 0.4424, 0.3812, 0.5531, 0.3905, 0.5219, 0.386, 0.5211, 0.3439, 0.5597, 0.357, 0.5211, 0.3439, 0.5219, 0.386, 0.4909, 0.3919, 0.4829, 0.3585, 0.5773, 0.3402, 0.5998, 0.3448, 0.6008, 0.3779, 0.5597, 0.357, 0.4424, 0.3812, 0.442, 0.3478, 0.4646, 0.3422, 0.4829, 0.3585, 0.5998, 0.3448, 0.6155, 0.342, 0.6183, 0.3752, 0.6008, 0.3779, 0.4246, 0.3793, 0.426, 0.3456, 0.442, 0.3478, 0.4424, 0.3812, 0.6345, 0.3323, 0.6391, 0.3573, 0.6183, 0.3752, 0.6155, 0.342, 0.4246, 0.3793, 0.4028, 0.3621, 0.4064, 0.3365, 0.426, 0.3456, 0.6624, 0.3128, 0.6768, 0.3239, 0.6391, 0.3573, 0.6345, 0.3323, 0.4028, 0.3621, 0.3627, 0.3297, 0.3771, 0.3177, 0.4064, 0.3365, 0.6684, 0.298, 0.6875, 0.3115, 0.6768, 0.3239, 0.6624, 0.3128, 0.3627, 0.3297, 0.3512, 0.3174, 0.3703, 0.3026, 0.3771, 0.3177, 0.6641, 0.2779, 0.6839, 0.28, 0.6875, 0.3115, 0.6684, 0.298, 0.3512, 0.3174, 0.3537, 0.2846, 0.3741, 0.2818, 0.3703, 0.3026, 0.6392, 0.253, 0.6648, 0.2532, 0.6839, 0.28, 0.6641, 0.2779, 0.3537, 0.2846, 0.3727, 0.2564, 0.3989, 0.2556, 0.3741, 0.2818, 0.614, 0.2427, 0.6215, 0.2278, 0.6648, 0.2532, 0.6392, 0.253, 0.3727, 0.2564, 0.4165, 0.2295, 0.4245, 0.2445, 0.3989, 0.2556, 0.5729, 0.2586, 0.5531, 0.2096, 0.6215, 0.2278, 0.614, 0.2427, 0.4165, 0.2295, 0.4853, 0.2101, 0.4664, 0.2597, 0.4245, 0.2445, 0.5729, 0.2586, 0.5639, 0.272, 0.5198, 0.2489, 0.5531, 0.2096, 0.5198, 0.2489, 0.4759, 0.2731, 0.4664, 0.2597, 0.4853, 0.2101, 0.5773, 0.3402, 0.5597, 0.357, 0.5211, 0.3439, 0.5585, 0.3166, 0.5211, 0.3439, 0.4829, 0.3585, 0.4646, 0.3422, 0.4826, 0.3178, 0.5585, 0.3166, 0.5211, 0.3439, 0.5203, 0.2948, 0.5569, 0.2912, 0.5203, 0.2948, 0.5211, 0.3439, 0.4826, 0.3178, 0.4834, 0.2922, 0.5198, 0.2489, 0.5639, 0.272, 0.5569, 0.2912, 0.5203, 0.2948, 0.4834, 0.2922, 0.4759, 0.2731, 0.5198, 0.2489, 0.5203, 0.2948, 0.5255, 0.06897, 0.5189, 0.0679, 0.5189, 0.05968, 0.5364, 0.06207, 0.5189, 0.05968, 0.5189, 0.0679, 0.5124, 0.06896, 0.5015, 0.06204, 0.5312, 0.07383, 0.5255, 0.06897, 0.5364, 0.06207, 0.5428, 0.06409, 0.5015, 0.06204, 0.5124, 0.06896, 0.5066, 0.07381, 0.4951, 0.06405, 0.531, 0.08743, 0.5312, 0.07383, 0.5428, 0.06409, 0.5463, 0.07267, 0.4951, 0.06405, 0.5066, 0.07381, 0.5068, 0.08742, 0.4916, 0.07262, 0.5556, 0.1217, 0.532, 0.1277, 0.5327, 0.09092, 0.5483, 0.08489, 0.5052, 0.09091, 0.5058, 0.1277, 0.4822, 0.1218, 0.4895, 0.08486, 0.531, 0.08743, 0.5463, 0.07267, 0.5483, 0.08489, 0.5327, 0.09092, 0.4895, 0.08486, 0.4916, 0.07262, 0.5068, 0.08742, 0.5052, 0.09091, 0.5381, 0.1584, 0.519, 0.1517, 0.5189, 0.1284, 0.532, 0.1277, 0.5189, 0.1284, 0.519, 0.1517, 0.4999, 0.1584, 0.5058, 0.1277, 0.5327, 0.09092, 0.532, 0.1277, 0.5189, 0.1284, 0.5189, 0.09395, 0.5189, 0.1284, 0.5058, 0.1277, 0.5052, 0.09091, 0.5189, 0.09395, 0.5189, 0.08518, 0.531, 0.08743, 0.5327, 0.09092, 0.5189, 0.09395, 0.5052, 0.09091, 0.5068, 0.08742, 0.5189, 0.08518, 0.5189, 0.09395, 0.5484, 0.1736, 0.538, 0.176, 0.5352, 0.1668, 0.5381, 0.1584, 0.5028, 0.1669, 0.5001, 0.176, 0.4897, 0.1737, 0.4999, 0.1584, 0.5443, 0.1934, 0.5372, 0.1876, 0.538, 0.176, 0.5484, 0.1736, 0.5001, 0.176, 0.5009, 0.1876, 0.494, 0.1934, 0.4897, 0.1737, 0.5198, 0.2008, 0.5288, 0.1918, 0.5372, 0.1876, 0.5443, 0.1934, 0.5009, 0.1876, 0.5092, 0.1916, 0.5198, 0.2008, 0.494, 0.1934, 0.5176, 0.1906, 0.5191, 0.1854, 0.5288, 0.1918, 0.5198, 0.2008, 0.5092, 0.1916, 0.5191, 0.1854, 0.5176, 0.1906, 0.5198, 0.2008, 0.519, 0.1517, 0.5381, 0.1584, 0.5352, 0.1668, 0.519, 0.159, 0.5028, 0.1669, 0.4999, 0.1584, 0.519, 0.1517, 0.519, 0.159, 0.519, 0.159, 0.5352, 0.1668, 0.5311, 0.1716, 0.519, 0.1656, 0.5069, 0.1717, 0.5028, 0.1669, 0.519, 0.159, 0.519, 0.1656, 0.5191, 0.1854, 0.5191, 0.1795, 0.5282, 0.1863, 0.5288, 0.1918, 0.5098, 0.1863, 0.5191, 0.1795, 0.5191, 0.1854, 0.5092, 0.1916, 0.5288, 0.1918, 0.5282, 0.1863, 0.5335, 0.1842, 0.5372, 0.1876, 0.5045, 0.1842, 0.5098, 0.1863, 0.5092, 0.1916, 0.5009, 0.1876, 0.5372, 0.1876, 0.5335, 0.1842, 0.5334, 0.1767, 0.538, 0.176, 0.5046, 0.1768, 0.5045, 0.1842, 0.5009, 0.1876, 0.5001, 0.176, 0.538, 0.176, 0.5334, 0.1767, 0.5311, 0.1716, 0.5352, 0.1668, 0.5069, 0.1717, 0.5046, 0.1768, 0.5001, 0.176, 0.5028, 0.1669, 0.5191, 0.1795, 0.5334, 0.1767, 0.5335, 0.1842, 0.5282, 0.1863, 0.5045, 0.1842, 0.5046, 0.1768, 0.5191, 0.1795, 0.5098, 0.1863, 0.5191, 0.1795, 0.519, 0.1656, 0.5311, 0.1716, 0.5334, 0.1767, 0.5069, 0.1717, 0.519, 0.1656, 0.5191, 0.1795, 0.5046, 0.1768, 0.5198, 0.2008, 0.5443, 0.1934, 0.5531, 0.2096, 0.5198, 0.2489, 0.4853, 0.2101, 0.494, 0.1934, 0.5198, 0.2008, 0.5198, 0.2489, 0.5443, 0.1934, 0.5484, 0.1736, 0.5616, 0.1678, 0.5531, 0.2096, 0.4764, 0.168, 0.4897, 0.1737, 0.494, 0.1934, 0.4853, 0.2101, 0.5484, 0.1736, 0.5381, 0.1584, 0.5595, 0.1493, 0.5616, 0.1678, 0.4784, 0.1494, 0.4999, 0.1584, 0.4897, 0.1737, 0.4764, 0.168, 0.5381, 0.1584, 0.532, 0.1277, 0.5556, 0.1217, 0.5595, 0.1493, 0.4822, 0.1218, 0.5058, 0.1277, 0.4999, 0.1584, 0.4784, 0.1494, 0.5831, 0.1085, 0.5961, 0.1334, 0.5595, 0.1493, 0.5556, 0.1217, 0.4784, 0.1494, 0.4414, 0.1336, 0.4545, 0.1085, 0.4822, 0.1218, 0.5961, 0.1334, 0.6012, 0.1479, 0.5616, 0.1678, 0.5595, 0.1493, 0.4764, 0.168, 0.4363, 0.1482, 0.4414, 0.1336, 0.4784, 0.1494, 0.6055, 0.1651, 0.5531, 0.2096, 0.5616, 0.1678, 0.6012, 0.1479, 0.4764, 0.168, 0.4853, 0.2101, 0.432, 0.1656, 0.4363, 0.1482, 0.531, 0.08743, 0.5189, 0.08518, 0.5189, 0.08387, 0.5289, 0.08496, 0.5189, 0.08387, 0.5189, 0.08518, 0.5068, 0.08742, 0.5089, 0.08495, 0.5312, 0.07383, 0.531, 0.08743, 0.5289, 0.08496, 0.529, 0.07543, 0.5089, 0.08495, 0.5068, 0.08742, 0.5066, 0.07381, 0.5088, 0.07542, 0.5255, 0.06897, 0.5312, 0.07383, 0.529, 0.07543, 0.5238, 0.07051, 0.5088, 0.07542, 0.5066, 0.07381, 0.5124, 0.06896, 0.5141, 0.0705, 0.5189, 0.0679, 0.5255, 0.06897, 0.5238, 0.07051, 0.5189, 0.06947, 0.5141, 0.0705, 0.5124, 0.06896, 0.5189, 0.0679, 0.5189, 0.06947, 0.5189, 0.06947, 0.5238, 0.07051, 0.5216, 0.07497, 0.5189, 0.07426, 0.5163, 0.07497, 0.5141, 0.0705, 0.5189, 0.06947, 0.5189, 0.07426, 0.5238, 0.07051, 0.529, 0.07543, 0.5242, 0.07669, 0.5216, 0.07497, 0.5136, 0.07668, 0.5088, 0.07542, 0.5141, 0.0705, 0.5163, 0.07497, 0.529, 0.07543, 0.5289, 0.08496, 0.5246, 0.07989, 0.5242, 0.07669, 0.5133, 0.07988, 0.5089, 0.08495, 0.5088, 0.07542, 0.5136, 0.07668, 0.5289, 0.08496, 0.5189, 0.08387, 0.5189, 0.07933, 0.5246, 0.07989, 0.5189, 0.07933, 0.5189, 0.08387, 0.5089, 0.08495, 0.5133, 0.07988, 0.5189, 0.07933, 0.5189, 0.07426, 0.5216, 0.07497, 0.5246, 0.07989, 0.5163, 0.07497, 0.5189, 0.07426, 0.5189, 0.07933, 0.5133, 0.07988, 0.5246, 0.07989, 0.5216, 0.07497, 0.5242, 0.07669, 0.5136, 0.07668, 0.5163, 0.07497, 0.5133, 0.07988, 0.5569, 0.2912, 0.5639, 0.272, 0.5718, 0.2773, 0.5684, 0.2929, 0.4681, 0.2786, 0.4759, 0.2731, 0.4834, 0.2922, 0.472, 0.2943, 0.5585, 0.3166, 0.5569, 0.2912, 0.5684, 0.2929, 0.5731, 0.3114, 0.472, 0.2943, 0.4834, 0.2922, 0.4826, 0.3178, 0.4678, 0.3131, 0.5773, 0.3402, 0.5585, 0.3166, 0.5731, 0.3114, 0.5849, 0.3277, 0.4678, 0.3131, 0.4826, 0.3178, 0.4646, 0.3422, 0.4565, 0.33, 0.5639, 0.272, 0.5729, 0.2586, 0.5807, 0.2666, 0.5718, 0.2773, 0.4587, 0.268, 0.4664, 0.2597, 0.4759, 0.2731, 0.4681, 0.2786, 0.5729, 0.2586, 0.614, 0.2427, 0.6117, 0.2557, 0.5807, 0.2666, 0.4271, 0.2577, 0.4245, 0.2445, 0.4664, 0.2597, 0.4587, 0.268, 0.614, 0.2427, 0.6392, 0.253, 0.6325, 0.2629, 0.6117, 0.2557, 0.4061, 0.2655, 0.3989, 0.2556, 0.4245, 0.2445, 0.4271, 0.2577, 0.6392, 0.253, 0.6641, 0.2779, 0.6537, 0.28, 0.6325, 0.2629, 0.3849, 0.2836, 0.3741, 0.2818, 0.3989, 0.2556, 0.4061, 0.2655, 0.6641, 0.2779, 0.6684, 0.298, 0.6561, 0.2976, 0.6537, 0.28, 0.383, 0.3019, 0.3703, 0.3026, 0.3741, 0.2818, 0.3849, 0.2836, 0.6684, 0.298, 0.6624, 0.3128, 0.6528, 0.3102, 0.6561, 0.2976, 0.3869, 0.3146, 0.3771, 0.3177, 0.3703, 0.3026, 0.383, 0.3019, 0.6624, 0.3128, 0.6345, 0.3323, 0.629, 0.3239, 0.6528, 0.3102, 0.4116, 0.3277, 0.4064, 0.3365, 0.3771, 0.3177, 0.3869, 0.3146, 0.6345, 0.3323, 0.6155, 0.342, 0.6144, 0.332, 0.629, 0.3239, 0.4267, 0.3354, 0.426, 0.3456, 0.4064, 0.3365, 0.4116, 0.3277, 0.6155, 0.342, 0.5998, 0.3448, 0.601, 0.3336, 0.6144, 0.332, 0.4403, 0.3365, 0.442, 0.3478, 0.426, 0.3456, 0.4267, 0.3354, 0.5998, 0.3448, 0.5773, 0.3402, 0.5849, 0.3277, 0.601, 0.3336, 0.4565, 0.33, 0.4646, 0.3422, 0.442, 0.3478, 0.4403, 0.3365, 0.601, 0.3336, 0.5849, 0.3277, 0.5906, 0.3215, 0.6018, 0.3285, 0.4504, 0.3239, 0.4565, 0.33, 0.4403, 0.3365, 0.4394, 0.3313, 0.6144, 0.332, 0.601, 0.3336, 0.6018, 0.3285, 0.6133, 0.3271, 0.4394, 0.3313, 0.4403, 0.3365, 0.4267, 0.3354, 0.4276, 0.3304, 0.629, 0.3239, 0.6144, 0.332, 0.6133, 0.3271, 0.6269, 0.3205, 0.4276, 0.3304, 0.4267, 0.3354, 0.4116, 0.3277, 0.4136, 0.3242, 0.6528, 0.3102, 0.629, 0.3239, 0.6269, 0.3205, 0.6462, 0.3064, 0.4136, 0.3242, 0.4116, 0.3277, 0.3869, 0.3146, 0.3934, 0.3105, 0.6561, 0.2976, 0.6528, 0.3102, 0.6462, 0.3064, 0.6495, 0.2962, 0.3934, 0.3105, 0.3869, 0.3146, 0.383, 0.3019, 0.3897, 0.3002, 0.6537, 0.28, 0.6561, 0.2976, 0.6495, 0.2962, 0.6478, 0.2835, 0.3897, 0.3002, 0.383, 0.3019, 0.3849, 0.2836, 0.391, 0.2871, 0.6325, 0.2629, 0.6537, 0.28, 0.6478, 0.2835, 0.6298, 0.2673, 0.391, 0.2871, 0.3849, 0.2836, 0.4061, 0.2655, 0.4089, 0.27, 0.6117, 0.2557, 0.6325, 0.2629, 0.6298, 0.2673, 0.6126, 0.2616, 0.4089, 0.27, 0.4061, 0.2655, 0.4271, 0.2577, 0.4263, 0.2637, 0.5807, 0.2666, 0.6117, 0.2557, 0.6126, 0.2616, 0.5852, 0.271, 0.4263, 0.2637, 0.4271, 0.2577, 0.4587, 0.268, 0.4544, 0.2726, 0.5718, 0.2773, 0.5807, 0.2666, 0.5852, 0.271, 0.5781, 0.2819, 0.4544, 0.2726, 0.4587, 0.268, 0.4681, 0.2786, 0.4618, 0.2834, 0.5849, 0.3277, 0.5731, 0.3114, 0.5795, 0.3093, 0.5906, 0.3215, 0.4612, 0.3112, 0.4678, 0.3131, 0.4565, 0.33, 0.4504, 0.3239, 0.5731, 0.3114, 0.5684, 0.2929, 0.5775, 0.2938, 0.5795, 0.3093, 0.4628, 0.2954, 0.472, 0.2943, 0.4678, 0.3131, 0.4612, 0.3112, 0.5684, 0.2929, 0.5718, 0.2773, 0.5781, 0.2819, 0.5775, 0.2938, 0.4618, 0.2834, 0.4681, 0.2786, 0.472, 0.2943, 0.4628, 0.2954, 0.5219, 0.386, 0.5531, 0.3905, 0.5532, 0.4331, 0.523, 0.4336, 0.4928, 0.4345, 0.4909, 0.3919, 0.5219, 0.386, 0.523, 0.4336, 0.5531, 0.3905, 0.6048, 0.3978, 0.6098, 0.4315, 0.5532, 0.4331, 0.4359, 0.4357, 0.4393, 0.4015, 0.4909, 0.3919, 0.4928, 0.4345, 0.6048, 0.3978, 0.6268, 0.3958, 0.6482, 0.4193, 0.6098, 0.4315, 0.3965, 0.4254, 0.4169, 0.4006, 0.4393, 0.4015, 0.4359, 0.4357, 0.6268, 0.3958, 0.6628, 0.3725, 0.6921, 0.3883, 0.6482, 0.4193, 0.3503, 0.3962, 0.3793, 0.3787, 0.4169, 0.4006, 0.3965, 0.4254, 0.6628, 0.3725, 0.6974, 0.3327, 0.7263, 0.3418, 0.6921, 0.3883, 0.3128, 0.3506, 0.342, 0.3397, 0.3793, 0.3787, 0.3503, 0.3962, 0.6974, 0.3327, 0.7073, 0.3101, 0.7359, 0.3121, 0.7263, 0.3418, 0.3011, 0.3206, 0.3307, 0.3169, 0.342, 0.3397, 0.3128, 0.3506, 0.7073, 0.3101, 0.7153, 0.2654, 0.7299, 0.2564, 0.7359, 0.3121, 0.3049, 0.2611, 0.3205, 0.2703, 0.3307, 0.3169, 0.3011, 0.3206, 0.7153, 0.2654, 0.6764, 0.2332, 0.6982, 0.2169, 0.7299, 0.2564, 0.3374, 0.2192, 0.3603, 0.2359, 0.3205, 0.2703, 0.3049, 0.2611, 0.6764, 0.2332, 0.6474, 0.2005, 0.6631, 0.1907, 0.6982, 0.2169, 0.3735, 0.1919, 0.3897, 0.2019, 0.3603, 0.2359, 0.3374, 0.2192, 0.6269, 0.01561, 0.6494, 0.02238, 0.6605, 0.07608, 0.6214, 0.04809, 0.3768, 0.0753, 0.3888, 0.02159, 0.4113, 0.01513, 0.4164, 0.04763, 0.5675, 0.000144, 0.6269, 0.01561, 0.6214, 0.04809, 0.5772, 0.0328, 0.4164, 0.04763, 0.4113, 0.01513, 0.4706, 0.000144, 0.4608, 0.03266, 0.5189, 0.02489, 0.5675, 0.000144, 0.5772, 0.0328, 0.5474, 0.04172, 0.4608, 0.03266, 0.4706, 0.000144, 0.5189, 0.02489, 0.4905, 0.04167, 0.5403, 0.05381, 0.5189, 0.05029, 0.5189, 0.02489, 0.5474, 0.04172, 0.5189, 0.02489, 0.5189, 0.05029, 0.4976, 0.05377, 0.4905, 0.04167, 0.5519, 0.05834, 0.5403, 0.05381, 0.5474, 0.04172, 0.5581, 0.05387, 0.4905, 0.04167, 0.4976, 0.05377, 0.486, 0.05827, 0.4798, 0.05378, 0.5551, 0.0619, 0.5519, 0.05834, 0.5581, 0.05387, 0.577, 0.058, 0.4798, 0.05378, 0.486, 0.05827, 0.4828, 0.06183, 0.4609, 0.05785, 0.5638, 0.07659, 0.5551, 0.0619, 0.577, 0.058, 0.6117, 0.07827, 0.4609, 0.05785, 0.4828, 0.06183, 0.474, 0.07651, 0.4259, 0.07799, 0.577, 0.058, 0.5772, 0.0328, 0.6214, 0.04809, 0.6117, 0.07827, 0.4164, 0.04763, 0.4608, 0.03266, 0.4609, 0.05785, 0.4259, 0.07799, 0.577, 0.058, 0.5581, 0.05387, 0.5474, 0.04172, 0.5772, 0.0328, 0.4905, 0.04167, 0.4798, 0.05378, 0.4609, 0.05785, 0.4608, 0.03266, 0.6267, 0.1114, 0.6117, 0.07827, 0.6214, 0.04809, 0.6605, 0.07608, 0.4164, 0.04763, 0.4259, 0.07799, 0.4106, 0.1112, 0.3768, 0.0753, 0.5831, 0.1085, 0.5638, 0.07659, 0.6117, 0.07827, 0.6267, 0.1114, 0.4259, 0.07799, 0.474, 0.07651, 0.4545, 0.1085, 0.4106, 0.1112, 0.5961, 0.1334, 0.6295, 0.1305, 0.6235, 0.1468, 0.6012, 0.1479, 0.4137, 0.1472, 0.4076, 0.1306, 0.4414, 0.1336, 0.4363, 0.1482, 0.5831, 0.1085, 0.6267, 0.1114, 0.6295, 0.1305, 0.5961, 0.1334, 0.4076, 0.1306, 0.4106, 0.1112, 0.4545, 0.1085, 0.4414, 0.1336, 0.6055, 0.1651, 0.6012, 0.1479, 0.6235, 0.1468, 0.6193, 0.1598, 0.4137, 0.1472, 0.4363, 0.1482, 0.432, 0.1656, 0.418, 0.1604, 0.6055, 0.1651, 0.6193, 0.1598, 0.6631, 0.1907, 0.6474, 0.2005, 0.3735, 0.1919, 0.418, 0.1604, 0.432, 0.1656, 0.3897, 0.2019, 0.9459, 0.07957, 0.8862, 0.1218, 0.8491, 0.09973, 0.8918, 0.03692, 0.1831, 0.09213, 0.1413, 0.1125, 0.07896, 0.06072, 0.1423, 0.02147, 0.8918, 0.03692, 0.8491, 0.09973, 0.7885, 0.08083, 0.8056, 0.01079, 0.2464, 0.07651, 0.1831, 0.09213, 0.1423, 0.02147, 0.2326, 0.003484, 0.8056, 0.01079, 0.7885, 0.08083, 0.687, 0.0772, 0.6724, 0.0222, 0.3499, 0.07596, 0.2464, 0.07651, 0.2326, 0.003484, 0.366, 0.02099, 0.6724, 0.0222, 0.687, 0.0772, 0.6605, 0.07608, 0.6494, 0.02238, 0.3768, 0.0753, 0.3499, 0.07596, 0.366, 0.02099, 0.3888, 0.02159, 0.6267, 0.1114, 0.6605, 0.07608, 0.687, 0.0772, 0.6295, 0.1305, 0.3499, 0.07596, 0.3768, 0.0753, 0.4106, 0.1112, 0.4076, 0.1306, 0.7299, 0.2564, 0.6982, 0.2169, 0.7602, 0.1932, 0.789, 0.2333, 0.2716, 0.1939, 0.3374, 0.2192, 0.3049, 0.2611, 0.2413, 0.237, 0.9945, 0.1677, 0.9091, 0.1833, 0.8862, 0.1218, 0.9459, 0.07957, 0.1413, 0.1125, 0.1079, 0.1791, 0.01183, 0.1554, 0.07896, 0.06072, 0.9117, 0.4024, 0.8629, 0.3386, 0.8941, 0.3019, 0.9629, 0.3448, 0.1238, 0.3155, 0.1606, 0.3568, 0.1064, 0.4327, 0.04397, 0.367, 0.9629, 0.3448, 0.8941, 0.3019, 0.9154, 0.2598, 0.9999, 0.2546, 0.09896, 0.267, 0.1238, 0.3155, 0.04397, 0.367, 0.000144, 0.2591, 0.9999, 0.2546, 0.9154, 0.2598, 0.9091, 0.1833, 0.9945, 0.1677, 0.1079, 0.1791, 0.09896, 0.267, 0.000144, 0.2591, 0.01183, 0.1554, 0.7495, 0.3347, 0.7359, 0.3121, 0.7663, 0.3008, 0.7892, 0.3137, 0.2674, 0.3101, 0.3011, 0.3206, 0.2882, 0.3465, 0.243, 0.3256, 0.7892, 0.3137, 0.7663, 0.3008, 0.8153, 0.2764, 0.8462, 0.2934, 0.2131, 0.2852, 0.2674, 0.3101, 0.243, 0.3256, 0.1785, 0.305, 0.8462, 0.2934, 0.8153, 0.2764, 0.845, 0.2564, 0.8735, 0.2659, 0.1797, 0.2633, 0.2131, 0.2852, 0.1785, 0.305, 0.1471, 0.2743, 0.8735, 0.2659, 0.845, 0.2564, 0.8591, 0.2282, 0.887, 0.2338, 0.1628, 0.2317, 0.1797, 0.2633, 0.1471, 0.2743, 0.1315, 0.2376, 0.8424, 0.1952, 0.875, 0.1847, 0.887, 0.2338, 0.8591, 0.2282, 0.1315, 0.2376, 0.1452, 0.1827, 0.1768, 0.1962, 0.1628, 0.2317, 0.9091, 0.1833, 0.9154, 0.2598, 0.887, 0.2338, 0.875, 0.1847, 0.1315, 0.2376, 0.09896, 0.267, 0.1079, 0.1791, 0.1452, 0.1827, 0.9154, 0.2598, 0.8941, 0.3019, 0.8735, 0.2659, 0.887, 0.2338, 0.1471, 0.2743, 0.1238, 0.3155, 0.09896, 0.267, 0.1315, 0.2376, 0.8941, 0.3019, 0.8629, 0.3386, 0.8462, 0.2934, 0.8735, 0.2659, 0.1785, 0.305, 0.1606, 0.3568, 0.1238, 0.3155, 0.1471, 0.2743, 0.8629, 0.3386, 0.7943, 0.3641, 0.7892, 0.3137, 0.8462, 0.2934, 0.243, 0.3256, 0.2398, 0.3826, 0.1606, 0.3568, 0.1785, 0.305, 0.7702, 0.3795, 0.7495, 0.3347, 0.7892, 0.3137, 0.7943, 0.3641, 0.243, 0.3256, 0.2882, 0.3465, 0.2681, 0.3987, 0.2398, 0.3826, 0.8455, 0.45, 0.7943, 0.3641, 0.8629, 0.3386, 0.9117, 0.4024, 0.1606, 0.3568, 0.2398, 0.3826, 0.1853, 0.4841, 0.1064, 0.4327, 0.8159, 0.4454, 0.7706, 0.4443, 0.7557, 0.4186, 0.7702, 0.3795, 0.287, 0.4429, 0.2714, 0.4733, 0.2193, 0.4772, 0.2681, 0.3987, 0.8159, 0.4454, 0.7702, 0.3795, 0.7943, 0.3641, 0.8455, 0.45, 0.2398, 0.3826, 0.2681, 0.3987, 0.2193, 0.4772, 0.1853, 0.4841, 0.8198, 0.4681, 0.8159, 0.4454, 0.8455, 0.45, 0.1853, 0.4841, 0.2193, 0.4772, 0.2159, 0.5036, 0.7359, 0.3121, 0.7299, 0.2564, 0.789, 0.2333, 0.7663, 0.3008, 0.2413, 0.237, 0.3049, 0.2611, 0.3011, 0.3206, 0.2674, 0.3101, 0.789, 0.2333, 0.8096, 0.2339, 0.8153, 0.2764, 0.7663, 0.3008, 0.2131, 0.2852, 0.2192, 0.2374, 0.2413, 0.237, 0.2674, 0.3101, 0.8096, 0.2339, 0.8293, 0.2196, 0.845, 0.2564, 0.8153, 0.2764, 0.1797, 0.2633, 0.1991, 0.2225, 0.2192, 0.2374, 0.2131, 0.2852, 0.8424, 0.1952, 0.8591, 0.2282, 0.845, 0.2564, 0.8293, 0.2196, 0.1797, 0.2633, 0.1628, 0.2317, 0.1768, 0.1962, 0.1991, 0.2225, 0.687, 0.0772, 0.7885, 0.08083, 0.7865, 0.1176, 0.7155, 0.1397, 0.2467, 0.1148, 0.2464, 0.07651, 0.3499, 0.07596, 0.3195, 0.1394, 0.7602, 0.1932, 0.7155, 0.1397, 0.7865, 0.1176, 0.7855, 0.1523, 0.2467, 0.1148, 0.3195, 0.1394, 0.2716, 0.1939, 0.246, 0.151, 0.6982, 0.2169, 0.6631, 0.1907, 0.7155, 0.1397, 0.7602, 0.1932, 0.3195, 0.1394, 0.3735, 0.1919, 0.3374, 0.2192, 0.2716, 0.1939, 0.6631, 0.1907, 0.6235, 0.1468, 0.6295, 0.1305, 0.7155, 0.1397, 0.4076, 0.1306, 0.4137, 0.1472, 0.3735, 0.1919, 0.3195, 0.1394, 0.6295, 0.1305, 0.687, 0.0772, 0.7155, 0.1397, 0.3195, 0.1394, 0.3499, 0.07596, 0.4076, 0.1306, 0.6631, 0.1907, 0.6193, 0.1598, 0.6235, 0.1468, 0.4137, 0.1472, 0.418, 0.1604, 0.3735, 0.1919, 0.8424, 0.1952, 0.8374, 0.1564, 0.8582, 0.1378, 0.875, 0.1847, 0.1717, 0.1323, 0.1966, 0.1552, 0.1768, 0.1962, 0.1452, 0.1827, 0.9091, 0.1833, 0.875, 0.1847, 0.8582, 0.1378, 0.8862, 0.1218, 0.1717, 0.1323, 0.1452, 0.1827, 0.1079, 0.1791, 0.1413, 0.1125, 0.7855, 0.1523, 0.7865, 0.1176, 0.8582, 0.1378, 0.8374, 0.1564, 0.1717, 0.1323, 0.2467, 0.1148, 0.246, 0.151, 0.1966, 0.1552, 0.7885, 0.08083, 0.8491, 0.09973, 0.8582, 0.1378, 0.7865, 0.1176, 0.1717, 0.1323, 0.1831, 0.09213, 0.2464, 0.07651, 0.2467, 0.1148, 0.8862, 0.1218, 0.8582, 0.1378, 0.8491, 0.09973, 0.1831, 0.09213, 0.1717, 0.1323, 0.1413, 0.1125, 0.5062, 0.9049, 0.4324, 0.8949, 0.4388, 0.8702, 0.4911, 0.8817, 0.3159, 0.8682, 0.3216, 0.8932, 0.2472, 0.9012, 0.263, 0.8783, 0.5062, 0.9049, 0.4911, 0.8817, 0.5728, 0.8605, 0.6048, 0.8799, 0.1815, 0.8547, 0.263, 0.8783, 0.2472, 0.9012, 0.1487, 0.8733, 0.6048, 0.8799, 0.5728, 0.8605, 0.5864, 0.794, 0.62, 0.7916, 0.1697, 0.7875, 0.1815, 0.8547, 0.1487, 0.8733, 0.1361, 0.7841, 0.62, 0.7916, 0.5864, 0.794, 0.549, 0.7464, 0.5638, 0.7392, 0.2087, 0.7409, 0.1697, 0.7875, 0.1361, 0.7841, 0.1941, 0.7332, 0.5638, 0.7392, 0.549, 0.7464, 0.5003, 0.7117, 0.5083, 0.6977, 0.2584, 0.7075, 0.2087, 0.7409, 0.1941, 0.7332, 0.2508, 0.6932, 0.5083, 0.6977, 0.5003, 0.7117, 0.4386, 0.6807, 0.4348, 0.6589, 0.321, 0.678, 0.2584, 0.7075, 0.2508, 0.6932, 0.3253, 0.6562, 0.5003, 0.7117, 0.5057, 0.7309, 0.453, 0.7, 0.4386, 0.6807, 0.3061, 0.697, 0.2525, 0.7266, 0.2584, 0.7075, 0.321, 0.678, 0.549, 0.7464, 0.5429, 0.7558, 0.5057, 0.7309, 0.5003, 0.7117, 0.2525, 0.7266, 0.2146, 0.7504, 0.2087, 0.7409, 0.2584, 0.7075, 0.5864, 0.794, 0.5681, 0.7874, 0.5429, 0.7558, 0.549, 0.7464, 0.2146, 0.7504, 0.1883, 0.7814, 0.1697, 0.7875, 0.2087, 0.7409, 0.5728, 0.8605, 0.5555, 0.8264, 0.5681, 0.7874, 0.5864, 0.794, 0.1883, 0.7814, 0.1998, 0.8209, 0.1815, 0.8547, 0.1697, 0.7875, 0.4911, 0.8817, 0.5012, 0.8444, 0.5555, 0.8264, 0.5728, 0.8605, 0.1998, 0.8209, 0.2538, 0.8405, 0.263, 0.8783, 0.1815, 0.8547, 0.4911, 0.8817, 0.4388, 0.8702, 0.4578, 0.84, 0.5012, 0.8444, 0.2976, 0.8374, 0.3159, 0.8682, 0.263, 0.8783, 0.2538, 0.8405, 0.7602, 0.1932, 0.7855, 0.1523, 0.796, 0.177, 0.7832, 0.1874, 0.2336, 0.1756, 0.246, 0.151, 0.2716, 0.1939, 0.247, 0.1871, 0.391, 0.6119, 0.4348, 0.6589, 0.4386, 0.6807, 0.3948, 0.6861, 0.321, 0.678, 0.3253, 0.6562, 0.3699, 0.6102, 0.3648, 0.6844, 0.789, 0.2333, 0.7602, 0.1932, 0.7832, 0.1874, 0.8096, 0.2339, 0.247, 0.1871, 0.2716, 0.1939, 0.2413, 0.237, 0.2192, 0.2374, 0.3917, 0.8621, 0.4016, 0.8415, 0.4388, 0.8702, 0.4324, 0.8949, 0.3159, 0.8682, 0.354, 0.8403, 0.3634, 0.8613, 0.3216, 0.8932, 0.4386, 0.6807, 0.453, 0.7, 0.435, 0.7183, 0.3948, 0.6861, 0.3237, 0.7157, 0.3061, 0.697, 0.321, 0.678, 0.3648, 0.6844, 0.4337, 0.7297, 0.3847, 0.7103, 0.3948, 0.6861, 0.435, 0.7183, 0.3648, 0.6844, 0.3744, 0.709, 0.3247, 0.7272, 0.3237, 0.7157, 0.411, 0.7477, 0.3847, 0.7103, 0.4337, 0.7297, 0.4278, 0.7428, 0.3247, 0.7272, 0.3744, 0.709, 0.347, 0.7458, 0.3303, 0.7405, 0.4181, 0.7849, 0.3847, 0.7954, 0.3847, 0.7103, 0.411, 0.7477, 0.3744, 0.709, 0.3723, 0.7945, 0.339, 0.7831, 0.347, 0.7458, 0.4016, 0.8415, 0.3847, 0.7954, 0.4181, 0.7849, 0.4313, 0.8175, 0.339, 0.7831, 0.3723, 0.7945, 0.354, 0.8403, 0.3248, 0.8155, 0.4388, 0.8702, 0.4016, 0.8415, 0.4313, 0.8175, 0.4578, 0.84, 0.3248, 0.8155, 0.354, 0.8403, 0.3159, 0.8682, 0.2976, 0.8374, 0.8096, 0.2339, 0.8163, 0.2031, 0.8251, 0.2098, 0.8293, 0.2196, 0.1998, 0.2148, 0.2098, 0.2062, 0.2192, 0.2374, 0.1991, 0.2225, 0.8096, 0.2339, 0.7832, 0.1874, 0.8022, 0.1846, 0.8163, 0.2031, 0.2265, 0.1831, 0.247, 0.1871, 0.2192, 0.2374, 0.2098, 0.2062, 0.7832, 0.1874, 0.796, 0.177, 0.8022, 0.1846, 0.2265, 0.1831, 0.2336, 0.1756, 0.247, 0.1871, 0.4578, 0.84, 0.4313, 0.8175, 0.4485, 0.8046, 0.4734, 0.8247, 0.3079, 0.802, 0.3248, 0.8155, 0.2976, 0.8374, 0.2824, 0.8215, 0.4313, 0.8175, 0.4181, 0.7849, 0.4359, 0.7796, 0.4485, 0.8046, 0.3212, 0.7772, 0.339, 0.7831, 0.3248, 0.8155, 0.3079, 0.802, 0.4181, 0.7849, 0.411, 0.7477, 0.4237, 0.7542, 0.4359, 0.7796, 0.3341, 0.752, 0.347, 0.7458, 0.339, 0.7831, 0.3212, 0.7772, 0.411, 0.7477, 0.4278, 0.7428, 0.4379, 0.7498, 0.4237, 0.7542, 0.3199, 0.7473, 0.3303, 0.7405, 0.347, 0.7458, 0.3341, 0.752, 0.4278, 0.7428, 0.4337, 0.7297, 0.4454, 0.732, 0.4379, 0.7498, 0.3129, 0.7292, 0.3247, 0.7272, 0.3303, 0.7405, 0.3199, 0.7473, 0.4337, 0.7297, 0.435, 0.7183, 0.441, 0.7244, 0.4454, 0.732, 0.3175, 0.7217, 0.3237, 0.7157, 0.3247, 0.7272, 0.3129, 0.7292, 0.435, 0.7183, 0.453, 0.7, 0.4553, 0.7137, 0.441, 0.7244, 0.3035, 0.7107, 0.3061, 0.697, 0.3237, 0.7157, 0.3175, 0.7217, 0.5012, 0.8444, 0.4578, 0.84, 0.4734, 0.8247, 0.5125, 0.8288, 0.2824, 0.8215, 0.2976, 0.8374, 0.2538, 0.8405, 0.243, 0.8246, 0.5555, 0.8264, 0.5012, 0.8444, 0.5125, 0.8288, 0.5509, 0.8118, 0.243, 0.8246, 0.2538, 0.8405, 0.1998, 0.8209, 0.2048, 0.8064, 0.5681, 0.7874, 0.5555, 0.8264, 0.5509, 0.8118, 0.5521, 0.7877, 0.2048, 0.8064, 0.1998, 0.8209, 0.1883, 0.7814, 0.2043, 0.7822, 0.5429, 0.7558, 0.5681, 0.7874, 0.5521, 0.7877, 0.5394, 0.7645, 0.2043, 0.7822, 0.1883, 0.7814, 0.2146, 0.7504, 0.2178, 0.7593, 0.5057, 0.7309, 0.5429, 0.7558, 0.5394, 0.7645, 0.5084, 0.7431, 0.2178, 0.7593, 0.2146, 0.7504, 0.2525, 0.7266, 0.2494, 0.7387, 0.453, 0.7, 0.5057, 0.7309, 0.5084, 0.7431, 0.4553, 0.7137, 0.2494, 0.7387, 0.2525, 0.7266, 0.3061, 0.697, 0.3035, 0.7107, 0.4379, 0.7498, 0.4454, 0.732, 0.4708, 0.7484, 0.4548, 0.7617, 0.287, 0.745, 0.3129, 0.7292, 0.3199, 0.7473, 0.3027, 0.7587, 0.4548, 0.7617, 0.4708, 0.7484, 0.4889, 0.7705, 0.4754, 0.7839, 0.2683, 0.7667, 0.287, 0.745, 0.3027, 0.7587, 0.2814, 0.7805, 0.4754, 0.7839, 0.4889, 0.7705, 0.5037, 0.7876, 0.4945, 0.8025, 0.253, 0.7834, 0.2683, 0.7667, 0.2814, 0.7805, 0.2618, 0.7986, 0.4945, 0.8025, 0.5037, 0.7876, 0.5186, 0.7916, 0.5168, 0.8073, 0.2379, 0.787, 0.253, 0.7834, 0.2618, 0.7986, 0.2392, 0.8029, 0.5125, 0.8288, 0.4734, 0.8247, 0.4945, 0.8025, 0.5168, 0.8073, 0.2618, 0.7986, 0.2824, 0.8215, 0.243, 0.8246, 0.2392, 0.8029, 0.4485, 0.8046, 0.4754, 0.7839, 0.4945, 0.8025, 0.4734, 0.8247, 0.2618, 0.7986, 0.2814, 0.7805, 0.3079, 0.802, 0.2824, 0.8215, 0.4485, 0.8046, 0.4359, 0.7796, 0.4548, 0.7617, 0.4754, 0.7839, 0.3027, 0.7587, 0.3212, 0.7772, 0.3079, 0.802, 0.2814, 0.7805, 0.4379, 0.7498, 0.4548, 0.7617, 0.4359, 0.7796, 0.4237, 0.7542, 0.3212, 0.7772, 0.3027, 0.7587, 0.3199, 0.7473, 0.3341, 0.752, 0.441, 0.7244, 0.4553, 0.7137, 0.4708, 0.7484, 0.4454, 0.732, 0.287, 0.745, 0.3035, 0.7107, 0.3175, 0.7217, 0.3129, 0.7292, 0.5084, 0.7431, 0.4889, 0.7705, 0.4708, 0.7484, 0.4553, 0.7137, 0.287, 0.745, 0.2683, 0.7667, 0.2494, 0.7387, 0.3035, 0.7107, 0.5394, 0.7645, 0.5037, 0.7876, 0.4889, 0.7705, 0.5084, 0.7431, 0.2683, 0.7667, 0.253, 0.7834, 0.2178, 0.7593, 0.2494, 0.7387, 0.5521, 0.7877, 0.5186, 0.7916, 0.5037, 0.7876, 0.5394, 0.7645, 0.253, 0.7834, 0.2379, 0.787, 0.2043, 0.7822, 0.2178, 0.7593, 0.5509, 0.8118, 0.5168, 0.8073, 0.5186, 0.7916, 0.5521, 0.7877, 0.2379, 0.787, 0.2392, 0.8029, 0.2048, 0.8064, 0.2043, 0.7822, 0.5125, 0.8288, 0.5168, 0.8073, 0.5509, 0.8118, 0.2048, 0.8064, 0.2392, 0.8029, 0.243, 0.8246, 0.5083, 0.6977, 0.4348, 0.6589, 0.4841, 0.6288, 0.5434, 0.6835, 0.2769, 0.6251, 0.3253, 0.6562, 0.2508, 0.6932, 0.2161, 0.6781, 0.5638, 0.7392, 0.5083, 0.6977, 0.5434, 0.6835, 0.5811, 0.7269, 0.2161, 0.6781, 0.2508, 0.6932, 0.1941, 0.7332, 0.1772, 0.7204, 0.62, 0.7916, 0.5638, 0.7392, 0.5811, 0.7269, 0.6167, 0.76, 0.1772, 0.7204, 0.1941, 0.7332, 0.1361, 0.7841, 0.1404, 0.7524, 0.7075, 0.7599, 0.62, 0.7916, 0.6167, 0.76, 0.6606, 0.7412, 0.1404, 0.7524, 0.1361, 0.7841, 0.04953, 0.7488, 0.09704, 0.7321, 0.7455, 0.6521, 0.7075, 0.7599, 0.6606, 0.7412, 0.6773, 0.6704, 0.09704, 0.7321, 0.04953, 0.7488, 0.01941, 0.6397, 0.08356, 0.662, 0.7408, 0.5724, 0.7455, 0.6521, 0.6773, 0.6704, 0.6714, 0.5927, 0.08356, 0.662, 0.01941, 0.6397, 0.03366, 0.5644, 0.09282, 0.5899, 0.6773, 0.6704, 0.5434, 0.6835, 0.4841, 0.6288, 0.6714, 0.5927, 0.2769, 0.6251, 0.2161, 0.6781, 0.08356, 0.662, 0.09282, 0.5899, 0.6773, 0.6704, 0.6606, 0.7412, 0.5811, 0.7269, 0.5434, 0.6835, 0.1772, 0.7204, 0.09704, 0.7321, 0.08356, 0.662, 0.2161, 0.6781, 0.6606, 0.7412, 0.6167, 0.76, 0.5811, 0.7269, 0.1772, 0.7204, 0.1404, 0.7524, 0.09704, 0.7321, 0.8424, 0.1952, 0.8293, 0.2196, 0.8346, 0.2069, 0.8347, 0.207, 0.03366, 0.5644, 0.05122, 0.5227, 0.145, 0.5626, 0.09282, 0.5899, 0.6204, 0.5657, 0.6714, 0.5927, 0.4841, 0.6288, 0.4981, 0.5523, 0.2769, 0.6251, 0.09282, 0.5899, 0.145, 0.5626, 0.2642, 0.5501, 0.391, 0.6119, 0.4981, 0.5523, 0.4841, 0.6288, 0.4348, 0.6589, 0.2769, 0.6251, 0.2642, 0.5501, 0.3699, 0.6102, 0.3253, 0.6562])
me_suzanne.materials.append(mat_material_001)
me_suzanne.update()

# ---- objects
ob_light = bpy.data.objects.new('Light', light_light)
ob_camera = bpy.data.objects.new('Camera', cam_camera)
ob_monkey = bpy.data.objects.new('Monkey', me_suzanne)

# ---- transforms, parenting, visibility, modifiers, constraints
ob_light.location = (4.076, 1.005, 5.904)
ob_light.rotation_euler = (0.6503, 0.05522, 1.866)
ob_light.lock_rotations_4d = False
ob_light.empty_display_type = 'ARROWS'
ob_light.color = (0.0, 0.0, 0.0, 0.0)
ob_light.lineart.crease_threshold = 0.0
ob_camera.location = (7.359, -6.926, 4.958)
ob_camera.rotation_euler = (1.109, 0.0, 0.8149)
ob_camera.lock_rotations_4d = False
ob_camera.empty_display_type = 'ARROWS'
ob_camera.color = (0.0, 0.0, 0.0, 0.0)
ob_camera.display_type = 'WIRE'
ob_camera.lineart.crease_threshold = 0.0
ob_monkey.location = (0.0, 0.0, 0.0)

# ---- collection membership
col_collection.objects.link(ob_light)
col_collection.objects.link(ob_camera)
col_collection.objects.link(ob_monkey)

# ---- scene / render settings (as saved in the file)
scene.camera = ob_camera
scene.frame_start = 1; scene.frame_end = 250; scene.frame_set(1)
scene.render.engine = 'CYCLES'
scene.cycles.sampling_pattern = 'TABULATED_SOBOL'
scene.view_settings.view_transform = 'Filmic'
bpy.context.view_layer.update()
